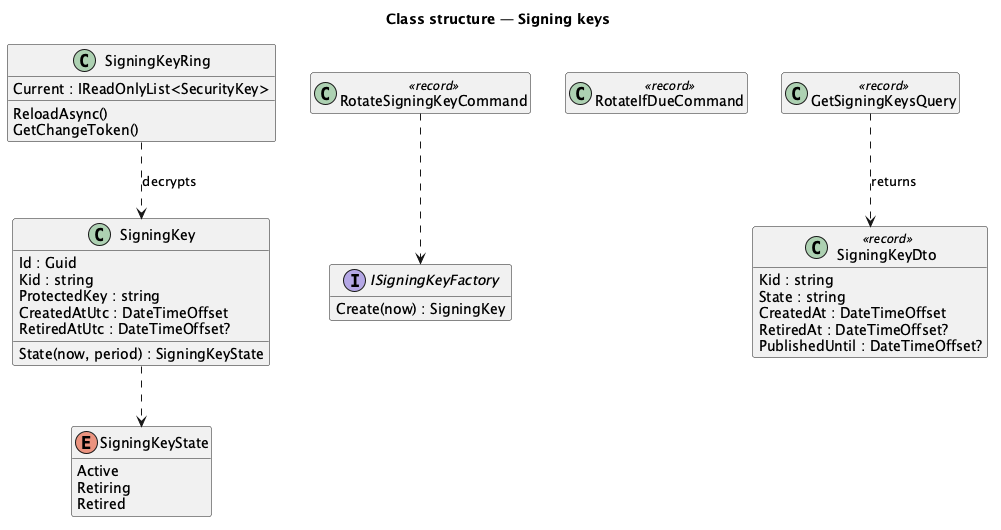

The diagram above was rendered by PlantUML. Its source (embedded in the PNG):
@startuml
title Class structure — Signing keys
hide empty members
class SigningKey {
  Id : Guid
  Kid : string
  ProtectedKey : string
  CreatedAtUtc : DateTimeOffset
  RetiredAtUtc : DateTimeOffset?
  State(now, period) : SigningKeyState
}
enum SigningKeyState {
  Active
  Retiring
  Retired
}
interface ISigningKeyFactory {
  Create(now) : SigningKey
}
class RotateSigningKeyCommand <<record>>
class RotateIfDueCommand <<record>>
class GetSigningKeysQuery <<record>>
class SigningKeyDto <<record>> {
  Kid : string
  State : string
  CreatedAt : DateTimeOffset
  RetiredAt : DateTimeOffset?
  PublishedUntil : DateTimeOffset?
}
class SigningKeyRing {
  Current : IReadOnlyList<SecurityKey>
  ReloadAsync()
  GetChangeToken()
}
SigningKey ..> SigningKeyState
RotateSigningKeyCommand ..> ISigningKeyFactory
GetSigningKeysQuery ..> SigningKeyDto : returns
SigningKeyRing ..> SigningKey : decrypts
@enduml